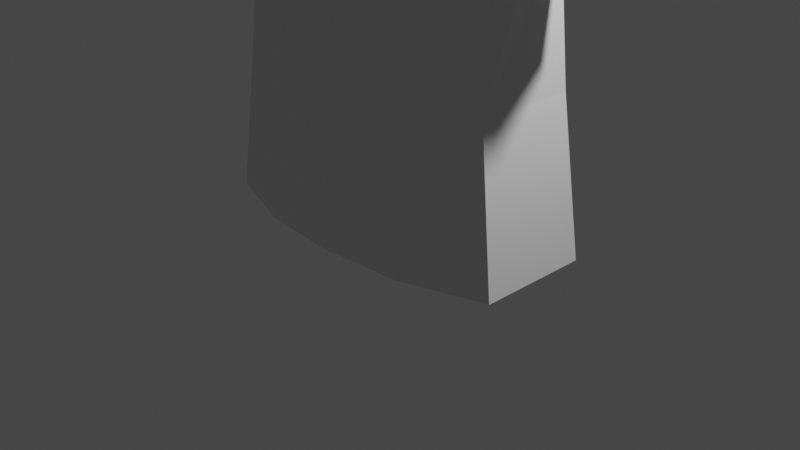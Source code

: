 # Source: Enemy.blend  (saved by Blender 2.83.19; exported with 4.5.12 LTS)
import bpy
from mathutils import Matrix  # noqa: F401  (used for matrix-valued properties, if any)

bpy.ops.wm.read_factory_settings(use_empty=True)
scene = bpy.context.scene
scene.name = 'Scene'

# ---- collections
col_collection = bpy.data.collections.new('Collection'); scene.collection.children.link(col_collection)

# ---- materials (node trees are filled in below, after node groups)
mat_material = bpy.data.materials.new('Material')
mat_material.alpha_threshold = 0.0
mat_material.use_transparent_shadow = False
mat_material.line_color = (0.0, 0.0, 0.0, 1.0)

# ---- material node trees
mat_material.use_nodes = True; mat_material.node_tree.nodes.clear()
_N = mat_material.node_tree.nodes; _L = mat_material.node_tree.links
n0 = _N.new('ShaderNodeOutputMaterial'); n0.name = 'Material Output'; n0.location = (300, 300)
n1 = _N.new('ShaderNodeBsdfPrincipled'); n1.name = 'Principled BSDF'; n1.location = (10, 300)
n1.distribution = 'GGX'
n1.subsurface_method = 'BURLEY'
n1.inputs[2].default_value = 0.4
n1.inputs[3].default_value = 1.45
n1.inputs[27].default_value = (0.0, 0.0, 0.0, 1.0)
n1.inputs[28].default_value = 1.0
_L.new(n1.outputs[0], n0.inputs[0])
n0.is_active_output = True

# ---- world
world_world = bpy.data.worlds.new('World'); scene.world = world_world
world_world.use_nodes = True; world_world.node_tree.nodes.clear()
_N = world_world.node_tree.nodes; _L = world_world.node_tree.links
n0 = _N.new('ShaderNodeOutputWorld'); n0.name = 'World Output'; n0.location = (300, 300)
n1 = _N.new('ShaderNodeBackground'); n1.name = 'Background'; n1.location = (10, 300)
n1.inputs[0].default_value = (0.05088, 0.05088, 0.05088, 1.0)
_L.new(n1.outputs[0], n0.inputs[0])
n0.is_active_output = True
world_world.color = (0.05088, 0.05088, 0.05088)
world_world.use_sun_shadow = False
world_world.sun_shadow_jitter_overblur = 0.0

# ---- cameras
cam_camera = bpy.data.cameras.new('Camera')
cam_camera.clip_end = 100.0
cam_camera.ortho_scale = 7.314

# ---- lights
light_light = bpy.data.lights.new('Light', 'POINT')
light_light.transmission_factor = 0.0
light_light.energy = 1000.0
light_light.shadow_soft_size = 0.1
light_light.shadow_maximum_resolution = 0.006
light_light.use_absolute_resolution = True

# ---- meshes
me_cube = bpy.data.meshes.new('Cube')
me_cube.from_pydata([(1.474, 0.3888, 5.087), (1.474, -0.3893, 5.087), (-0.0009337, -0.6632, 5.012), (-1.476, -0.3893, 5.087), (-1.476, 0.3888, 5.087), (-0.0009337, 0.6203, 5.012), (-0.0009337, 0.67, 3.071), (-1.476, 0.4687, 3.071), (-1.476, -0.4692, 3.071), (-0.0009337, -0.8141, 3.071), (1.474, -0.4692, 3.071), (1.474, 0.4687, 3.071), (1.787, 0.6015, -4.768e-07), (1.787, -0.6015, -4.768e-07), (0.004769, -0.9759, -4.768e-07), (-1.777, -0.6015, -4.768e-07), (-1.777, 0.6015, -4.768e-07), (0.004769, 0.985, -4.768e-07), (2.969, 0.3813, 3.851), (2.969, -0.3818, 3.851), (-2.937, -0.3581, 3.904), (-2.937, 0.3575, 3.904), (-2.182, 0.3575, 2.85), (-2.182, -0.3581, 2.85), (1.967, -0.3818, 2.877), (1.967, 0.3813, 2.877), (1.143, 0.3888, 5.302), (1.143, -0.3893, 5.302), (-1.145, -0.3893, 5.302), (-1.145, 0.3888, 5.302), (-0.7383, -0.5839, 5.087), (-0.7383, -0.7037, 3.071), (-0.8863, -0.9023, -4.768e-07), (0.7365, 0.5833, 5.087), (0.7365, 0.7032, 3.071), (0.8959, 0.9023, -4.768e-07), (0.7365, -0.5839, 5.087), (0.7365, -0.7037, 3.071), (0.8959, -0.9023, -4.768e-07), (-0.7383, 0.5833, 5.087), (-0.7383, 0.7032, 3.071), (-0.8863, 0.9023, -4.768e-07), (-1.476, 0.6285, 4.079), (-0.0009337, 0.67, 4.079), (-0.0009337, -0.8052, 4.079), (-1.476, -0.629, 4.079), (1.474, 0.6285, 4.079), (1.474, -0.629, 4.079), (-2.563, 0.4794, 3.377), (-2.563, -0.48, 3.377), (2.472, 0.5113, 3.364), (2.472, -0.5119, 3.364), (-0.7383, -0.7037, 4.079), (0.7365, 0.7032, 4.079), (0.7365, -0.7037, 4.079), (-0.7383, 0.7032, 4.079), (-1.578, -0.5373, 1.64), (-1.578, 0.5373, 1.64), (0.0, 0.8566, 1.64), (1.578, 0.5373, 1.64), (1.578, -0.5373, 1.64), (0.0, -0.869, 1.64), (-0.7889, -0.806, 1.64), (0.7889, 0.806, 1.64), (0.7889, -0.806, 1.64), (-0.7889, 0.806, 1.64), (-1.829, -0.4137, 2.96), (-2.248, -0.4137, 4.607), (-2.248, 0.4131, 4.607), (-1.829, 0.4131, 2.96), (-1.984, 0.554, 3.728), (-1.984, -0.5545, 3.728), (1.72, 0.425, 2.974), (2.263, 0.425, 4.58), (1.72, -0.4255, 2.974), (2.263, -0.4255, 4.58), (1.938, -0.5704, 3.722), (1.938, 0.5699, 3.722), (-0.4408, 0.9437, -4.768e-07), (1.143, -0.0002791, 5.302), (1.558, -0.000279, 5.069), (2.392, -0.000279, 4.562), (3.044, -0.000279, 3.944), (-1.145, -0.0002791, 5.302), (-1.56, -0.0002791, 5.069), (-2.376, -0.0002791, 4.589), (-3.011, -0.000279, 3.997), (-1.55, -0.0002791, 2.911), (-2.097, -0.000279, 2.764), (-1.759, -0.0002791, 2.875), (1.548, -0.000279, 2.911), (1.885, -0.000279, 2.791), (1.648, -0.000279, 2.888), (1.474, -0.369, 5.087), (-0.0009337, -0.6428, 5.012), (-1.476, -0.369, 5.087), (-1.476, -0.4489, 3.071), (-0.0009337, -0.7938, 3.071), (1.474, -0.4489, 3.071), (1.143, -0.369, 5.302), (-1.145, -0.369, 5.302), (-0.7383, -0.5635, 5.087), (-0.7383, -0.6834, 3.071), (0.7365, -0.5635, 5.087), (0.7365, -0.6834, 3.071), (-0.0009337, -0.7849, 4.079), (-1.476, -0.6087, 4.079), (1.474, -0.6087, 4.079), (-0.7383, -0.6834, 4.079), (0.7365, -0.6834, 4.079), (-2.248, -0.3933, 4.607), (-1.984, -0.5342, 3.728), (2.263, -0.4052, 4.58), (1.938, -0.5501, 3.722)], [], [(4, 84, 83), (44, 54, 36), (46, 53, 33), (43, 55, 39), (45, 52, 30), (66, 71, 49), (57, 56, 8), (60, 59, 11), (56, 62, 31), (58, 65, 40), (59, 63, 34), (61, 64, 37), (10, 90, 92, 74), (72, 77, 50), (25, 91, 92, 72), (70, 48, 21), (3, 84, 85), (76, 51, 19), (67, 85, 86), (27, 1, 80), (62, 61, 9), (52, 44, 2), (63, 58, 6), (53, 43, 5), (36, 1, 27), (64, 60, 10), (54, 47, 1), (39, 4, 29), (65, 57, 7), (55, 42, 4), (40, 7, 42), (37, 10, 47), (34, 6, 43), (31, 9, 44), (74, 24, 51), (69, 22, 48), (77, 73, 18), (71, 67, 20), (8, 31, 52), (6, 40, 55), (11, 34, 53), (9, 37, 54), (41, 16, 57), (38, 13, 60), (35, 17, 58), (32, 14, 61), (14, 38, 64), (12, 35, 63), (17, 78, 41, 65), (15, 32, 62), (13, 12, 59), (16, 15, 56), (45, 3, 67), (7, 69, 70), (42, 70, 68), (7, 87, 89, 69), (8, 45, 71), (0, 80, 81), (46, 0, 73), (10, 74, 76), (47, 76, 75), (73, 81, 82), (23, 88, 89, 66), (11, 46, 77), (84, 3, 28), (44, 36, 2), (46, 33, 0), (43, 39, 5), (45, 30, 3), (66, 49, 23), (57, 8, 87, 7), (60, 11, 90, 10), (56, 31, 8), (58, 40, 6), (59, 34, 11), (61, 37, 9), (87, 8, 66, 89), (72, 50, 25), (88, 22, 69, 89), (70, 21, 68), (84, 4, 68), (76, 19, 75), (85, 68, 21), (33, 26, 0), (30, 28, 3), (79, 80, 0), (62, 9, 31), (52, 2, 30), (63, 6, 34), (53, 5, 33), (64, 10, 37), (54, 1, 36), (65, 7, 40), (55, 4, 39), (40, 42, 55), (37, 47, 54), (34, 43, 53), (31, 44, 52), (74, 51, 76), (69, 48, 70), (77, 18, 50), (71, 20, 49), (8, 52, 45), (6, 55, 43), (11, 53, 46), (9, 54, 44), (41, 57, 65), (38, 60, 64), (35, 58, 63), (32, 61, 62), (14, 64, 61), (12, 63, 59), (17, 65, 58), (15, 62, 56), (13, 59, 60), (16, 56, 57), (45, 67, 71), (7, 70, 42), (42, 68, 4), (90, 11, 72, 92), (8, 71, 66), (80, 1, 75), (46, 73, 77), (10, 76, 47), (47, 75, 1), (81, 75, 19), (91, 24, 74, 92), (11, 77, 72), (4, 83, 29), (3, 85, 67), (67, 86, 20), (27, 80, 79), (0, 81, 73), (73, 82, 18), (84, 28, 83), (84, 68, 85), (85, 21, 86), (79, 0, 26), (80, 75, 81), (81, 19, 82), (105, 103, 109), (106, 101, 108), (108, 94, 105), (103, 99, 93), (109, 93, 107), (104, 107, 98), (102, 105, 97), (96, 108, 102), (97, 109, 104), (106, 110, 95), (96, 111, 106), (107, 112, 113), (105, 94, 103), (106, 95, 101), (101, 95, 100), (108, 101, 94), (109, 103, 93), (104, 109, 107), (102, 108, 105), (96, 106, 108), (97, 105, 109), (106, 111, 110), (98, 107, 113), (107, 93, 112)])
_uv = me_cube.uv_layers.new(name='UVMap')
_uv.uv.foreach_set('vector', [0.9657, 0.1188, 0.9739, 0.1184, 0.9738, 0.1241, 0.8917, 0.3695, 0.9166, 0.3696, 0.9166, 0.4032, 0.2619, 0.7427, 0.3823, 0.7428, 0.3824, 0.9042, 0.5028, 0.7427, 0.6232, 0.7428, 0.6232, 0.9042, 0.8417, 0.3697, 0.8667, 0.3696, 0.8667, 0.4032, 0.8298, 0.3328, 0.8245, 0.3581, 0.8049, 0.3465, 0.9639, 0.1217, 0.9414, 0.1215, 0.9431, 0.09096, 0.8995, 0.1211, 0.8771, 0.1209, 0.8788, 0.09038, 0.8383, 0.2888, 0.865, 0.2886, 0.8667, 0.3362, 0.5026, 0.3521, 0.6314, 0.352, 0.6232, 0.5811, 0.245, 0.3516, 0.3737, 0.352, 0.3823, 0.5811, 0.8917, 0.2885, 0.9184, 0.2886, 0.9166, 0.3362, 0.9295, 0.1107, 0.9274, 0.1209, 0.9253, 0.1209, 0.9241, 0.1117, 0.2217, 0.5652, 0.1862, 0.6853, 0.09898, 0.6279, 0.9186, 0.1289, 0.9201, 0.121, 0.9253, 0.1209, 0.9239, 0.1297, 0.8268, 0.6863, 0.9212, 0.6299, 0.9824, 0.7143, 0.982, 0.119, 0.9739, 0.1184, 0.974, 0.1067, 0.9572, 0.3579, 0.9753, 0.3461, 0.9921, 0.3624, 0.9826, 0.1074, 0.974, 0.1067, 0.9741, 0.09307, 0.9016, 0.1247, 0.9016, 0.1196, 0.9098, 0.1191, 0.865, 0.2886, 0.8917, 0.2885, 0.8916, 0.3361, 0.8667, 0.3696, 0.8917, 0.3695, 0.8916, 0.4006, 0.3737, 0.352, 0.5026, 0.3521, 0.5028, 0.5811, 0.3823, 0.7428, 0.5028, 0.7427, 0.5028, 0.8922, 0.9166, 0.4032, 0.9415, 0.4034, 0.9303, 0.4105, 0.9184, 0.2886, 0.945, 0.2888, 0.9415, 0.3364, 0.9166, 0.3696, 0.9415, 0.3697, 0.9415, 0.4034, 0.6232, 0.9042, 0.7437, 0.9039, 0.6897, 0.9383, 0.6314, 0.352, 0.7604, 0.3516, 0.7437, 0.5808, 0.6232, 0.7428, 0.7437, 0.7427, 0.7437, 0.9039, 0.6232, 0.5811, 0.7437, 0.5808, 0.7437, 0.7427, 0.9166, 0.3362, 0.9415, 0.3364, 0.9415, 0.3697, 0.3823, 0.5811, 0.5028, 0.5811, 0.5028, 0.7427, 0.8667, 0.3362, 0.8916, 0.3361, 0.8917, 0.3695, 0.9499, 0.3332, 0.9582, 0.33, 0.9753, 0.3461, 0.8014, 0.563, 0.859, 0.5452, 0.9212, 0.6299, 0.1862, 0.6853, 0.133, 0.8227, 0.01769, 0.7058, 0.8245, 0.3581, 0.8156, 0.3874, 0.7923, 0.3642, 0.8417, 0.3364, 0.8667, 0.3362, 0.8667, 0.3696, 0.5028, 0.5811, 0.6232, 0.5811, 0.6232, 0.7428, 0.2619, 0.5808, 0.3823, 0.5811, 0.3823, 0.7428, 0.8916, 0.3361, 0.9166, 0.3362, 0.9166, 0.3696, 0.6473, 0.0893, 0.7929, 0.08887, 0.7604, 0.3516, 0.922, 0.2341, 0.9521, 0.2343, 0.945, 0.2888, 0.3562, 0.0893, 0.5018, 0.08941, 0.5026, 0.3521, 0.8617, 0.2341, 0.8918, 0.234, 0.8917, 0.2885, 0.8918, 0.234, 0.922, 0.2341, 0.9184, 0.2886, 0.2108, 0.08887, 0.3562, 0.0893, 0.3737, 0.352, 0.5018, 0.08941, 0.5746, 0.08935, 0.6473, 0.0893, 0.6314, 0.352, 0.8315, 0.2343, 0.8617, 0.2341, 0.865, 0.2886, 0.9006, 0.1562, 0.8754, 0.156, 0.8771, 0.1209, 0.9649, 0.1568, 0.9398, 0.1566, 0.9414, 0.1215, 0.8417, 0.3697, 0.8417, 0.4034, 0.8156, 0.3874, 0.7437, 0.5808, 0.8014, 0.563, 0.8268, 0.6863, 0.7437, 0.7427, 0.8268, 0.6863, 0.8698, 0.8269, 0.9329, 0.09087, 0.9317, 0.1005, 0.9275, 0.1003, 0.9259, 0.09167, 0.8417, 0.3364, 0.8417, 0.3697, 0.8245, 0.3581, 0.9179, 0.1197, 0.9098, 0.1191, 0.9099, 0.1068, 0.2619, 0.7427, 0.262, 0.9039, 0.133, 0.8227, 0.9415, 0.3364, 0.9499, 0.3332, 0.9572, 0.3579, 0.9415, 0.3697, 0.9572, 0.3579, 0.9682, 0.3865, 0.9187, 0.1075, 0.9099, 0.1068, 0.91, 0.09248, 0.9187, 0.1076, 0.9208, 0.09992, 0.9275, 0.1003, 0.9257, 0.1092, 0.2619, 0.5808, 0.2619, 0.7427, 0.1862, 0.6853, 0.9739, 0.1184, 0.982, 0.119, 0.9819, 0.1241, 0.8917, 0.3695, 0.9166, 0.4032, 0.8916, 0.4006, 0.2619, 0.7427, 0.3824, 0.9042, 0.262, 0.9039, 0.5028, 0.7427, 0.6232, 0.9042, 0.5028, 0.8922, 0.8417, 0.3697, 0.8667, 0.4032, 0.8417, 0.4034, 0.8298, 0.3328, 0.8049, 0.3465, 0.8178, 0.3292, 0.9639, 0.1217, 0.9431, 0.09096, 0.9529, 0.09456, 0.9627, 0.09114, 0.8995, 0.1211, 0.8788, 0.09038, 0.8886, 0.09398, 0.8984, 0.09055, 0.8383, 0.2888, 0.8667, 0.3362, 0.8417, 0.3364, 0.5026, 0.3521, 0.6232, 0.5811, 0.5028, 0.5811, 0.245, 0.3516, 0.3823, 0.5811, 0.2619, 0.5808, 0.8917, 0.2885, 0.9166, 0.3362, 0.8916, 0.3361, 0.9317, 0.1005, 0.9327, 0.1107, 0.9257, 0.1092, 0.9275, 0.1003, 0.2217, 0.5652, 0.09898, 0.6279, 0.1814, 0.5496, 0.9208, 0.09992, 0.9189, 0.09247, 0.9259, 0.09167, 0.9275, 0.1003, 0.8268, 0.6863, 0.9824, 0.7143, 0.8698, 0.8269, 0.9739, 0.1184, 0.9657, 0.1188, 0.9653, 0.1073, 0.9572, 0.3579, 0.9921, 0.3624, 0.9682, 0.3865, 0.974, 0.1067, 0.9653, 0.1073, 0.9666, 0.09117, 0.3824, 0.9042, 0.316, 0.9383, 0.262, 0.9039, 0.8667, 0.4032, 0.8529, 0.4105, 0.8417, 0.4034, 0.9097, 0.1248, 0.9098, 0.1191, 0.9179, 0.1197, 0.865, 0.2886, 0.8916, 0.3361, 0.8667, 0.3362, 0.8667, 0.3696, 0.8916, 0.4006, 0.8667, 0.4032, 0.3737, 0.352, 0.5028, 0.5811, 0.3823, 0.5811, 0.3823, 0.7428, 0.5028, 0.8922, 0.3824, 0.9042, 0.9184, 0.2886, 0.9415, 0.3364, 0.9166, 0.3362, 0.9166, 0.3696, 0.9415, 0.4034, 0.9166, 0.4032, 0.6314, 0.352, 0.7437, 0.5808, 0.6232, 0.5811, 0.6232, 0.7428, 0.7437, 0.9039, 0.6232, 0.9042, 0.6232, 0.5811, 0.7437, 0.7427, 0.6232, 0.7428, 0.9166, 0.3362, 0.9415, 0.3697, 0.9166, 0.3696, 0.3823, 0.5811, 0.5028, 0.7427, 0.3823, 0.7428, 0.8667, 0.3362, 0.8917, 0.3695, 0.8667, 0.3696, 0.9499, 0.3332, 0.9753, 0.3461, 0.9572, 0.3579, 0.8014, 0.563, 0.9212, 0.6299, 0.8268, 0.6863, 0.1862, 0.6853, 0.01769, 0.7058, 0.09898, 0.6279, 0.8245, 0.3581, 0.7923, 0.3642, 0.8049, 0.3465, 0.8417, 0.3364, 0.8667, 0.3696, 0.8417, 0.3697, 0.5028, 0.5811, 0.6232, 0.7428, 0.5028, 0.7427, 0.2619, 0.5808, 0.3823, 0.7428, 0.2619, 0.7427, 0.8916, 0.3361, 0.9166, 0.3696, 0.8917, 0.3695, 0.6473, 0.0893, 0.7604, 0.3516, 0.6314, 0.352, 0.922, 0.2341, 0.945, 0.2888, 0.9184, 0.2886, 0.3562, 0.0893, 0.5026, 0.3521, 0.3737, 0.352, 0.8617, 0.2341, 0.8917, 0.2885, 0.865, 0.2886, 0.8918, 0.234, 0.9184, 0.2886, 0.8917, 0.2885, 0.2108, 0.08887, 0.3737, 0.352, 0.245, 0.3516, 0.5018, 0.08941, 0.6314, 0.352, 0.5026, 0.3521, 0.8315, 0.2343, 0.865, 0.2886, 0.8383, 0.2888, 0.9006, 0.1562, 0.8771, 0.1209, 0.8995, 0.1211, 0.9649, 0.1568, 0.9414, 0.1215, 0.9639, 0.1217, 0.8417, 0.3697, 0.8156, 0.3874, 0.8245, 0.3581, 0.7437, 0.5808, 0.8268, 0.6863, 0.7437, 0.7427, 0.7437, 0.7427, 0.8698, 0.8269, 0.7437, 0.9039, 0.9274, 0.1209, 0.9293, 0.1306, 0.9239, 0.1297, 0.9253, 0.1209, 0.8417, 0.3364, 0.8245, 0.3581, 0.8298, 0.3328, 0.9098, 0.1191, 0.9016, 0.1196, 0.901, 0.1073, 0.2619, 0.7427, 0.133, 0.8227, 0.1862, 0.6853, 0.9415, 0.3364, 0.9572, 0.3579, 0.9415, 0.3697, 0.9415, 0.3697, 0.9682, 0.3865, 0.9415, 0.4034, 0.9099, 0.1068, 0.901, 0.1073, 0.9021, 0.09059, 0.9201, 0.121, 0.9187, 0.1127, 0.9241, 0.1117, 0.9253, 0.1209, 0.2619, 0.5808, 0.1862, 0.6853, 0.2217, 0.5652, 0.9657, 0.1188, 0.9738, 0.1241, 0.9657, 0.124, 0.982, 0.119, 0.974, 0.1067, 0.9826, 0.1074, 0.9826, 0.1074, 0.9741, 0.09307, 0.9816, 0.09131, 0.9016, 0.1247, 0.9098, 0.1191, 0.9097, 0.1248, 0.9179, 0.1197, 0.9099, 0.1068, 0.9187, 0.1075, 0.9187, 0.1075, 0.91, 0.09248, 0.918, 0.09073, 0.9739, 0.1184, 0.9819, 0.1241, 0.9738, 0.1241, 0.9739, 0.1184, 0.9653, 0.1073, 0.974, 0.1067, 0.974, 0.1067, 0.9666, 0.09117, 0.9741, 0.09307, 0.9097, 0.1248, 0.9179, 0.1197, 0.9178, 0.1249, 0.9098, 0.1191, 0.901, 0.1073, 0.9099, 0.1068, 0.9099, 0.1068, 0.9021, 0.09059, 0.91, 0.09248, 0.85, 0.1379, 0.8709, 0.1538, 0.8499, 0.1536, 0.8503, 0.1065, 0.8712, 0.1224, 0.8502, 0.1222, 0.8502, 0.1222, 0.8695, 0.1381, 0.85, 0.1379, 0.8709, 0.1538, 0.8754, 0.1625, 0.8708, 0.1695, 0.8499, 0.1536, 0.8708, 0.1695, 0.8497, 0.1693, 0.8288, 0.1534, 0.8497, 0.1693, 0.8287, 0.1691, 0.8291, 0.122, 0.85, 0.1379, 0.8289, 0.1377, 0.8293, 0.1064, 0.8502, 0.1222, 0.8291, 0.122, 0.8289, 0.1377, 0.8499, 0.1536, 0.8288, 0.1534, 0.8503, 0.1065, 0.8615, 0.09022, 0.8714, 0.1067, 0.8293, 0.1064, 0.8431, 0.09566, 0.8503, 0.1065, 0.8497, 0.1693, 0.8601, 0.1862, 0.8422, 0.1791, 0.85, 0.1379, 0.8695, 0.1381, 0.8709, 0.1538, 0.8503, 0.1065, 0.8714, 0.1067, 0.8712, 0.1224, 0.8712, 0.1224, 0.8714, 0.1067, 0.8758, 0.1138, 0.8502, 0.1222, 0.8712, 0.1224, 0.8695, 0.1381, 0.8499, 0.1536, 0.8709, 0.1538, 0.8708, 0.1695, 0.8288, 0.1534, 0.8499, 0.1536, 0.8497, 0.1693, 0.8291, 0.122, 0.8502, 0.1222, 0.85, 0.1379, 0.8293, 0.1064, 0.8503, 0.1065, 0.8502, 0.1222, 0.8289, 0.1377, 0.85, 0.1379, 0.8499, 0.1536, 0.8503, 0.1065, 0.8431, 0.09566, 0.8615, 0.09022, 0.8287, 0.1691, 0.8497, 0.1693, 0.8422, 0.1791, 0.8497, 0.1693, 0.8708, 0.1695, 0.8601, 0.1862])
me_cube.materials.append(mat_material)
me_cube.use_remesh_preserve_volume = False
me_cube.use_remesh_preserve_attributes = False
me_cube.use_mirror_vertex_groups = False
me_cube.update()
me_cube_001 = bpy.data.meshes.new('Cube.001')
me_cube_001.from_pydata([(-0.0009337, -0.6334, 5.012), (-0.0009337, 0.592, 5.012), (1.143, 0.3709, 5.302), (1.143, -0.372, 5.302), (-1.145, -0.372, 5.302), (-1.145, 0.3709, 5.302), (-0.7383, -0.5577, 5.087), (-0.6639, -0.5577, 5.302), (0.7365, 0.5567, 5.087), (0.662, 0.5567, 5.302), (0.7365, -0.5577, 5.087), (0.662, -0.5577, 5.302), (-0.7383, 0.5567, 5.087), (-0.6639, 0.5567, 5.302), (0.7365, -0.6853, 5.087), (-0.0009337, -0.7785, 5.012), (-0.7383, 0.6858, 5.087), (-0.0009337, 0.7293, 5.012), (0.662, 0.6858, 5.302), (1.143, 0.4573, 5.302), (-0.6639, -0.6853, 5.302), (-1.145, -0.4568, 5.302), (-0.7383, -0.6853, 5.087), (-0.6639, 0.6858, 5.302), (0.7365, 0.6858, 5.087), (1.143, -0.4568, 5.302), (0.662, -0.6853, 5.302), (-1.145, 0.4573, 5.302), (-0.0009337, -0.6334, 4.872), (-0.0009337, 0.592, 4.872), (-0.0009337, -0.7785, 4.872), (-0.0009337, 0.7293, 4.872)], [], [(8, 24, 19, 2), (3, 25, 14, 10), (2, 19, 18, 9), (7, 20, 15, 0), (0, 15, 26, 11), (9, 18, 17, 1), (14, 26, 15), (24, 18, 19), (16, 23, 17), (22, 20, 21), (15, 20, 22), (17, 18, 24), (14, 25, 26), (16, 27, 23), (22, 30, 15), (22, 6, 28, 30), (4, 21, 20, 7), (6, 22, 21, 4), (13, 23, 27, 5), (11, 26, 25, 3), (5, 27, 16, 12), (1, 17, 23, 13), (15, 30, 14), (14, 30, 28, 10), (24, 8, 29, 31), (24, 31, 17), (16, 31, 29, 12), (17, 31, 16), (2, 9, 1, 13, 5, 12, 29, 8), (4, 7, 0, 11, 3, 10, 28, 6)])
_uv = me_cube_001.uv_layers.new(name='UVMap')
_uv.uv.foreach_set('vector', [0.0, 0.0, 0.0, 0.0, 0.0, 0.0, 0.0, 0.0, 0.0, 0.0, 0.0, 0.0, 0.0, 0.0, 0.0, 0.0, 0.0, 0.0, 0.0, 0.0, 0.0, 0.0, 0.0, 0.0, 0.0, 0.0, 0.0, 0.0, 0.0, 0.0, 0.0, 0.0, 0.0, 0.0, 0.0, 0.0, 0.0, 0.0, 0.0, 0.0, 0.0, 0.0, 0.0, 0.0, 0.0, 0.0, 0.0, 0.0, 0.0, 0.0, 0.0, 0.0, 0.0, 0.0, 0.0, 0.0, 0.0, 0.0, 0.0, 0.0, 0.0, 0.0, 0.0, 0.0, 0.0, 0.0, 0.0, 0.0, 0.0, 0.0, 0.0, 0.0, 0.0, 0.0, 0.0, 0.0, 0.0, 0.0, 0.0, 0.0, 0.0, 0.0, 0.0, 0.0, 0.0, 0.0, 0.0, 0.0, 0.0, 0.0, 0.0, 0.0, 0.0, 0.0, 0.0, 0.0, 0.0, 0.0, 0.0, 0.0, 0.0, 0.0, 0.0, 0.0, 0.0, 0.0, 0.0, 0.0, 0.0, 0.0, 0.0, 0.0, 0.0, 0.0, 0.0, 0.0, 0.0, 0.0, 0.0, 0.0, 0.0, 0.0, 0.0, 0.0, 0.0, 0.0, 0.0, 0.0, 0.0, 0.0, 0.0, 0.0, 0.0, 0.0, 0.0, 0.0, 0.0, 0.0, 0.0, 0.0, 0.0, 0.0, 0.0, 0.0, 0.0, 0.0, 0.0, 0.0, 0.0, 0.0, 0.0, 0.0, 0.0, 0.0, 0.0, 0.0, 0.0, 0.0, 0.0, 0.0, 0.0, 0.0, 0.0, 0.0, 0.0, 0.0, 0.0, 0.0, 0.0, 0.0, 0.0, 0.0, 0.0, 0.0, 0.0, 0.0, 0.0, 0.0, 0.0, 0.0, 0.0, 0.0, 0.0, 0.0, 0.0, 0.0, 0.0, 0.0, 0.0, 0.0, 0.0, 0.0, 0.0, 0.0, 0.0, 0.0, 0.0, 0.0, 0.0, 0.0, 0.0, 0.0, 0.0, 0.0, 0.0, 0.0, 0.0, 0.0, 0.0, 0.0, 0.0, 0.0, 0.0, 0.0, 0.0, 0.0, 0.0, 0.0, 0.0, 0.0, 0.0, 0.0, 0.0, 0.0, 0.0, 0.0, 0.0, 0.0, 0.0, 0.0, 0.0, 0.0])
me_cube_001.materials.append(mat_material)
me_cube_001.use_remesh_preserve_volume = False
me_cube_001.use_remesh_preserve_attributes = False
me_cube_001.use_mirror_vertex_groups = False
me_cube_001.update()

# ---- objects
ob_shirt_model = bpy.data.objects.new('Shirt Model', me_cube)
ob_light = bpy.data.objects.new('Light', light_light)
ob_camera = bpy.data.objects.new('Camera', cam_camera)
ob_cube_001 = bpy.data.objects.new('Cube.001', me_cube_001)

# ---- transforms, parenting, visibility, modifiers, constraints
ob_shirt_model.location = (0.0, 0.0, 0.0)
ob_shirt_model.lock_rotations_4d = False
ob_shirt_model.empty_display_type = 'ARROWS'
ob_shirt_model.lineart.crease_threshold = 0.0
ob_light.location = (4.076, 1.005, 5.904)
ob_light.rotation_euler = (0.6503, 0.05522, 1.866)
ob_light.lock_rotations_4d = False
ob_light.empty_display_type = 'ARROWS'
ob_light.color = (0.0, 0.0, 0.0, 0.0)
ob_light.lineart.crease_threshold = 0.0
ob_camera.location = (7.359, -6.926, 4.958)
ob_camera.rotation_euler = (1.109, 0.0, 0.8149)
ob_camera.lock_rotations_4d = False
ob_camera.empty_display_type = 'ARROWS'
ob_camera.color = (0.0, 0.0, 0.0, 0.0)
ob_camera.display_type = 'WIRE'
ob_camera.lineart.crease_threshold = 0.0
ob_cube_001.location = (0.0, 0.0, 0.0)
ob_cube_001.lock_rotations_4d = False
ob_cube_001.empty_display_type = 'ARROWS'
ob_cube_001.lineart.crease_threshold = 0.0

# ---- collection membership
col_collection.objects.link(ob_shirt_model)
col_collection.objects.link(ob_light)
col_collection.objects.link(ob_camera)
col_collection.objects.link(ob_cube_001)

# ---- scene / render settings (as saved in the file)
scene.camera = ob_camera
scene.frame_start = 1; scene.frame_end = 250; scene.frame_set(2)
scene.render.engine = 'BLENDER_EEVEE_NEXT'
scene.cycles.use_denoising = False
scene.cycles.samples = 128
scene.cycles.sampling_pattern = 'TABULATED_SOBOL'
scene.cycles.use_adaptive_sampling = False
scene.cycles.use_light_tree = False
scene.view_settings.view_transform = 'Filmic'
bpy.context.view_layer.update()
